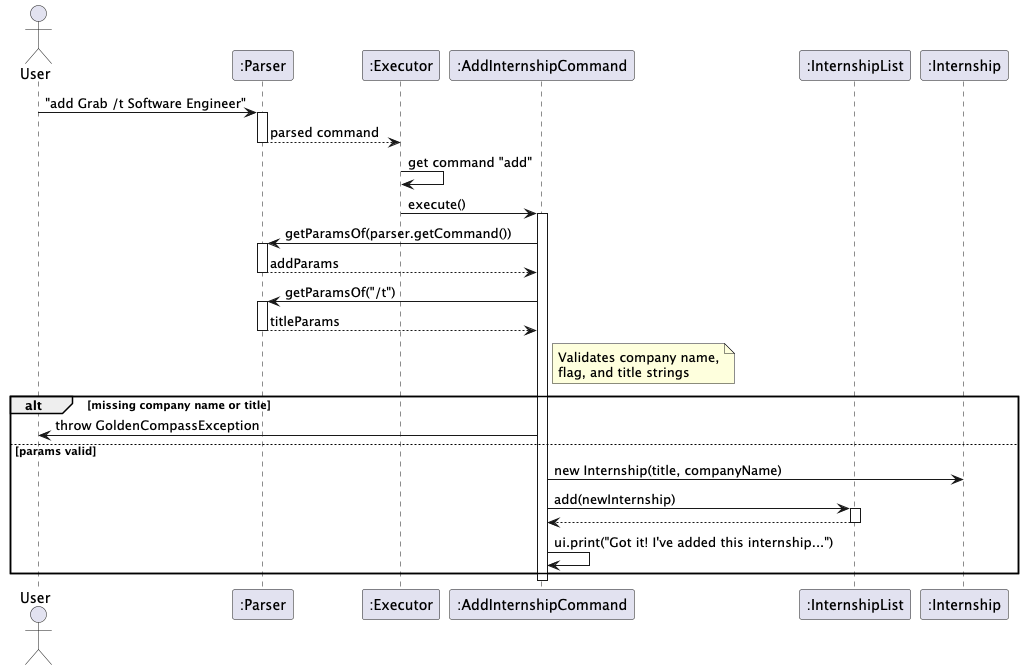

The diagram above was rendered by PlantUML. Its source (embedded in the PNG):
@startuml
actor User
participant ":Parser" as Parser
participant ":Executor" as Exec
participant ":AddInternshipCommand" as Cmd
participant ":InternshipList" as List
participant ":Internship" as Intern

User -> Parser : "add Grab /t Software Engineer"
activate Parser
Parser --> Exec : parsed command
deactivate Parser

Exec -> Exec : get command "add"
Exec -> Cmd : execute()
activate Cmd

Cmd -> Parser : getParamsOf(parser.getCommand())
activate Parser
Parser --> Cmd : addParams
deactivate Parser

Cmd -> Parser : getParamsOf("/t")
activate Parser
Parser --> Cmd : titleParams
deactivate Parser

note right of Cmd : Validates company name,\nflag, and title strings

alt missing company name or title
    Cmd -> User : throw GoldenCompassException
else params valid
    create "newInternship:Internship" as Intern
    Cmd -> Intern : new Internship(title, companyName)

    Cmd -> List : add(newInternship)
    activate List
    List --> Cmd
    deactivate List

    Cmd -> Cmd : ui.print("Got it! I've added this internship...")
end

deactivate Cmd
@enduml